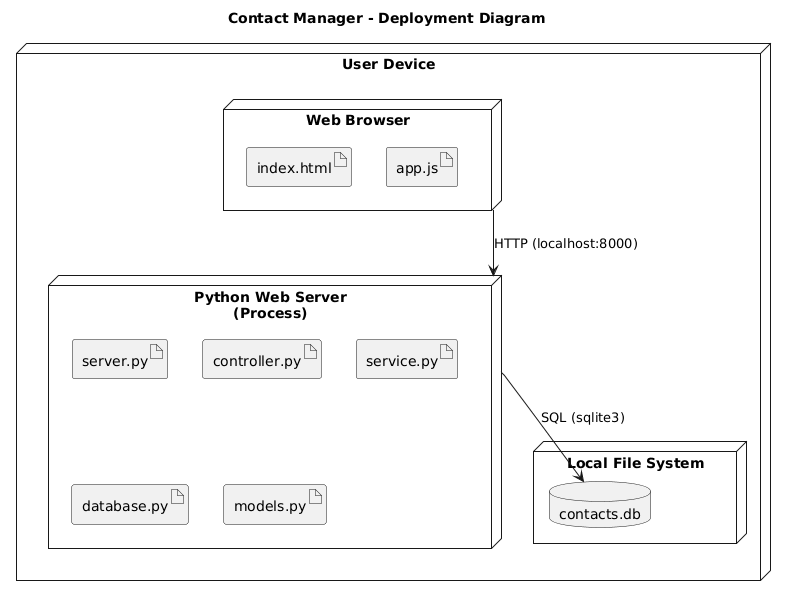

The diagram above was rendered by PlantUML. Its source (embedded in the PNG):
@startuml
title Contact Manager - Deployment Diagram

node "User Device" {

    node "Web Browser" {
        artifact "index.html"
        artifact "app.js"
    }

    node "Python Web Server\n(Process)" {

        artifact "server.py"
        artifact "controller.py"
        artifact "service.py"
        artifact "database.py"
        artifact "models.py"

    }

    node "Local File System" {

        database "contacts.db"

    }
}

"Web Browser" --> "Python Web Server\n(Process)" : HTTP (localhost:8000)
"Python Web Server\n(Process)" --> "contacts.db" : SQL (sqlite3)
@enduml